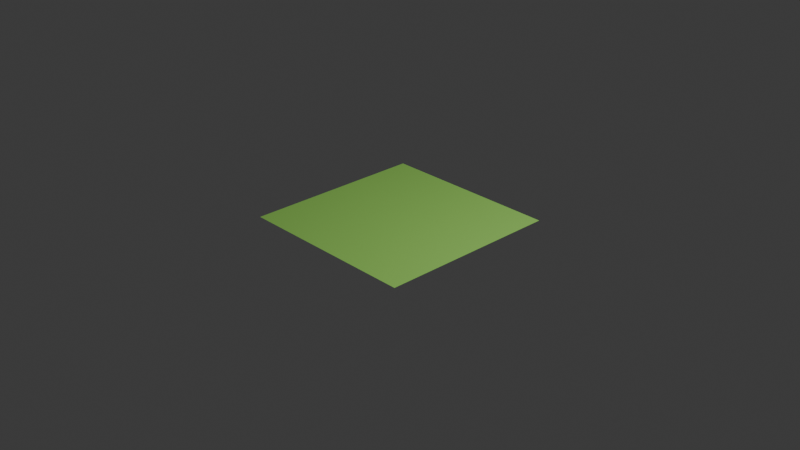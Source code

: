 # Source: Grass.blend  (saved by Blender 4.4.32; exported with 4.5.12 LTS)
import bpy
from mathutils import Matrix  # noqa: F401  (used for matrix-valued properties, if any)

bpy.ops.wm.read_factory_settings(use_empty=True)
scene = bpy.context.scene
scene.name = 'Scene'

# ---- collections
col_collection = bpy.data.collections.new('Collection'); scene.collection.children.link(col_collection)

# ---- materials (node trees are filled in below, after node groups)
mat_material_002 = bpy.data.materials.new('Material.002')

# ---- material node trees
mat_material_002.use_nodes = True; mat_material_002.node_tree.nodes.clear()
_N = mat_material_002.node_tree.nodes; _L = mat_material_002.node_tree.links
n0 = _N.new('ShaderNodeBsdfPrincipled'); n0.name = 'Principled BSDF'; n0.location = (10, 300)
n0.inputs[0].default_value = (0.3716, 0.8005, 0.1504, 1.0)
n1 = _N.new('ShaderNodeOutputMaterial'); n1.name = 'Material Output'; n1.location = (300, 300)
_L.new(n0.outputs[0], n1.inputs[0])
n1.is_active_output = True

# ---- world
world_world = bpy.data.worlds.new('World'); scene.world = world_world
world_world.use_nodes = True; world_world.node_tree.nodes.clear()
_N = world_world.node_tree.nodes; _L = world_world.node_tree.links
n0 = _N.new('ShaderNodeOutputWorld'); n0.name = 'World Output'; n0.location = (300, 300)
n1 = _N.new('ShaderNodeBackground'); n1.name = 'Background'; n1.location = (10, 300)
n1.inputs[0].default_value = (0.05088, 0.05088, 0.05088, 1.0)
_L.new(n1.outputs[0], n0.inputs[0])
n0.is_active_output = True
world_world.color = (0.05088, 0.05088, 0.05088)
world_world.sun_shadow_jitter_overblur = 0.0

# ---- cameras
cam_camera = bpy.data.cameras.new('Camera')
cam_camera.clip_end = 100.0
cam_camera.ortho_scale = 7.314

# ---- lights
light_light = bpy.data.lights.new('Light', 'POINT')
light_light.energy = 1000.0
light_light.shadow_soft_size = 0.1

# ---- meshes
me_plane = bpy.data.meshes.new('Plane')
me_plane.from_pydata([(-1.0, -1.0, 0.0), (1.0, -1.0, 0.0), (-1.0, 1.0, 0.0), (1.0, 1.0, 0.0)], [], [(0, 1, 3, 2)])
_uv = me_plane.uv_layers.new(name='UVMap')
_uv.uv.foreach_set('vector', [0.0, 0.0, 1.0, 0.0, 1.0, 1.0, 0.0, 1.0])
me_plane.materials.append(mat_material_002)
me_plane.update()

# ---- objects
ob_light = bpy.data.objects.new('Light', light_light)
ob_camera = bpy.data.objects.new('Camera', cam_camera)
ob_plane = bpy.data.objects.new('Plane', me_plane)

# ---- transforms, parenting, visibility, modifiers, constraints
ob_light.location = (4.076, 1.005, 5.904)
ob_light.rotation_euler = (0.6503, 0.05522, 1.866)
ob_light.lock_rotations_4d = False
ob_light.empty_display_type = 'ARROWS'
ob_light.color = (0.0, 0.0, 0.0, 0.0)
ob_light.lineart.crease_threshold = 0.0
ob_camera.location = (7.359, -6.926, 4.958)
ob_camera.rotation_euler = (1.109, 0.0, 0.8149)
ob_camera.lock_rotations_4d = False
ob_camera.empty_display_type = 'ARROWS'
ob_camera.color = (0.0, 0.0, 0.0, 0.0)
ob_camera.display_type = 'WIRE'
ob_camera.lineart.crease_threshold = 0.0
ob_plane.location = (0.0, 0.0, 0.0)
_m = ob_plane.modifiers.new('ParticleSystem', 'PARTICLE_SYSTEM')

# ---- collection membership
col_collection.objects.link(ob_light)
col_collection.objects.link(ob_camera)
col_collection.objects.link(ob_plane)

# ---- scene / render settings (as saved in the file)
scene.camera = ob_camera
scene.frame_start = 1; scene.frame_end = 250; scene.frame_set(1)
scene.render.engine = 'BLENDER_EEVEE_NEXT'
bpy.context.view_layer.update()
